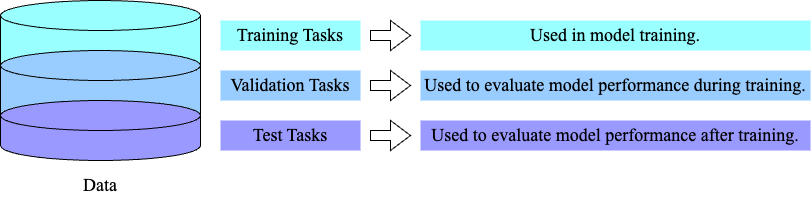

The diagram above was exported from draw.io. Its source (the exported page's mxGraphModel, read from the mxfile embedded in the PNG):
<mxGraphModel dx="1250" dy="558" grid="1" gridSize="10" guides="1" tooltips="1" connect="1" arrows="1" fold="1" page="1" pageScale="1" pageWidth="850" pageHeight="1100" math="0" shadow="0">
  <root>
    <mxCell id="0" />
    <mxCell id="1" parent="0" />
    <mxCell id="AquZ2IB1fgbCQl_L8Nxw-1" value="" style="shape=cylinder3;whiteSpace=wrap;html=1;boundedLbl=1;backgroundOutline=1;size=15;fillColor=#99FFFF;" vertex="1" parent="1">
      <mxGeometry x="20" y="55" width="200" height="160" as="geometry" />
    </mxCell>
    <mxCell id="AquZ2IB1fgbCQl_L8Nxw-5" value="" style="shape=cylinder3;whiteSpace=wrap;html=1;boundedLbl=1;backgroundOutline=1;size=15;fillColor=#99CCFF;" vertex="1" parent="1">
      <mxGeometry x="20" y="105" width="200" height="110" as="geometry" />
    </mxCell>
    <mxCell id="AquZ2IB1fgbCQl_L8Nxw-6" value="" style="shape=cylinder3;whiteSpace=wrap;html=1;boundedLbl=1;backgroundOutline=1;size=15;fillColor=#9999FF;" vertex="1" parent="1">
      <mxGeometry x="20" y="155" width="200" height="60" as="geometry" />
    </mxCell>
    <mxCell id="AquZ2IB1fgbCQl_L8Nxw-7" value="&lt;font face=&quot;Times New Roman&quot; style=&quot;font-size: 18px;&quot;&gt;Data&lt;/font&gt;" style="text;strokeColor=none;align=center;fillColor=none;html=1;verticalAlign=middle;whiteSpace=wrap;rounded=0;" vertex="1" parent="1">
      <mxGeometry x="90" y="225" width="60" height="30" as="geometry" />
    </mxCell>
    <mxCell id="AquZ2IB1fgbCQl_L8Nxw-8" value="&lt;font face=&quot;Times New Roman&quot; style=&quot;font-size: 18px;&quot;&gt;Training Tasks&lt;/font&gt;" style="text;strokeColor=none;align=center;fillColor=#99FFFF;html=1;verticalAlign=middle;whiteSpace=wrap;rounded=0;" vertex="1" parent="1">
      <mxGeometry x="240" y="75" width="140" height="30" as="geometry" />
    </mxCell>
    <mxCell id="AquZ2IB1fgbCQl_L8Nxw-9" value="&lt;font face=&quot;Times New Roman&quot; style=&quot;font-size: 18px;&quot;&gt;Validation Tasks&lt;/font&gt;" style="text;strokeColor=none;align=center;fillColor=#99CCFF;html=1;verticalAlign=middle;whiteSpace=wrap;rounded=0;" vertex="1" parent="1">
      <mxGeometry x="240" y="125" width="140" height="30" as="geometry" />
    </mxCell>
    <mxCell id="AquZ2IB1fgbCQl_L8Nxw-10" value="&lt;font face=&quot;Times New Roman&quot; style=&quot;font-size: 18px;&quot;&gt;Test Tasks&lt;/font&gt;" style="text;strokeColor=none;align=center;fillColor=#9999FF;html=1;verticalAlign=middle;whiteSpace=wrap;rounded=0;" vertex="1" parent="1">
      <mxGeometry x="240" y="175" width="140" height="30" as="geometry" />
    </mxCell>
    <mxCell id="AquZ2IB1fgbCQl_L8Nxw-12" value="&lt;font face=&quot;Times New Roman&quot; style=&quot;font-size: 18px;&quot;&gt;Used in model training.&lt;/font&gt;" style="text;strokeColor=none;align=center;fillColor=#99FFFF;html=1;verticalAlign=middle;whiteSpace=wrap;rounded=0;" vertex="1" parent="1">
      <mxGeometry x="440" y="75" width="390" height="30" as="geometry" />
    </mxCell>
    <mxCell id="AquZ2IB1fgbCQl_L8Nxw-15" value="&lt;font face=&quot;Times New Roman&quot; style=&quot;font-size: 18px;&quot;&gt;Used to evaluate model performance during training.&lt;/font&gt;" style="text;strokeColor=none;align=center;fillColor=#99CCFF;html=1;verticalAlign=middle;whiteSpace=wrap;rounded=0;" vertex="1" parent="1">
      <mxGeometry x="440" y="125" width="390" height="30" as="geometry" />
    </mxCell>
    <mxCell id="AquZ2IB1fgbCQl_L8Nxw-16" value="&lt;font face=&quot;Times New Roman&quot; style=&quot;font-size: 18px;&quot;&gt;Used to evaluate model performance after training.&lt;/font&gt;" style="text;strokeColor=none;align=center;fillColor=#9999FF;html=1;verticalAlign=middle;whiteSpace=wrap;rounded=0;" vertex="1" parent="1">
      <mxGeometry x="440" y="175" width="390" height="30" as="geometry" />
    </mxCell>
    <mxCell id="AquZ2IB1fgbCQl_L8Nxw-18" value="" style="html=1;shadow=0;dashed=0;align=center;verticalAlign=middle;shape=mxgraph.arrows2.arrow;dy=0.67;dx=20;notch=0;" vertex="1" parent="1">
      <mxGeometry x="390" y="75" width="40" height="30" as="geometry" />
    </mxCell>
    <mxCell id="AquZ2IB1fgbCQl_L8Nxw-19" value="" style="html=1;shadow=0;dashed=0;align=center;verticalAlign=middle;shape=mxgraph.arrows2.arrow;dy=0.67;dx=20;notch=0;" vertex="1" parent="1">
      <mxGeometry x="390" y="125" width="40" height="30" as="geometry" />
    </mxCell>
    <mxCell id="AquZ2IB1fgbCQl_L8Nxw-20" value="" style="html=1;shadow=0;dashed=0;align=center;verticalAlign=middle;shape=mxgraph.arrows2.arrow;dy=0.67;dx=20;notch=0;" vertex="1" parent="1">
      <mxGeometry x="390" y="175" width="40" height="30" as="geometry" />
    </mxCell>
  </root>
</mxGraphModel>